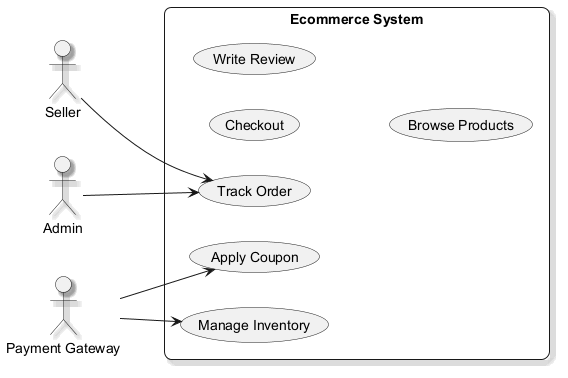

The diagram above was rendered by PlantUML. Its source (embedded in the PNG):
@startuml
skinparam backgroundColor #FFFFFF
skinparam roundCorner 15
skinparam shadowing true
left to right direction
actor "Seller" as Seller
actor "Admin" as Admin
actor "Payment Gateway" as PaymentGateway
rectangle "Ecommerce System" {
  usecase "Track Order" as UC_TrackOrder
  usecase "Apply Coupon" as UC_ApplyCoupon
  usecase "Manage Inventory" as UC_ManageInventory
  usecase "Checkout" as UC_Checkout
  usecase "Write Review" as UC_WriteReview
  usecase "Browse Products" as UC_BrowseProducts
}
Seller --> UC_TrackOrder
Admin --> UC_TrackOrder
PaymentGateway --> UC_ApplyCoupon
PaymentGateway --> UC_ManageInventory
@enduml